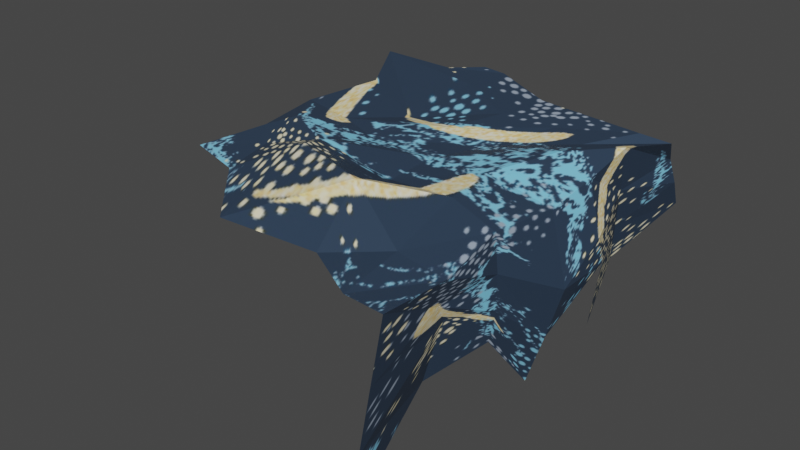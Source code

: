 # Source: SheetsNew.blend  (saved by Blender 3.2.14; exported with 4.5.12 LTS)
import bpy
from mathutils import Matrix  # noqa: F401  (used for matrix-valued properties, if any)

bpy.ops.wm.read_factory_settings(use_empty=True)
scene = bpy.context.scene
scene.name = 'Scene'

# ---- collections
col_collection = bpy.data.collections.new('Collection'); scene.collection.children.link(col_collection)

# ---- images (referenced by path relative to the original .blend; pixels are not part of the script)
import os
ASSET_DIR = os.environ.get("B2B_ASSET_DIR", "")  # directory of the original .blend (textures are referenced by path, not embedded)
HERE = os.path.dirname(os.path.abspath(__file__))  # packed textures are extracted next to this script under _unpacked/

def load_image(name, relpath, width, height, colorspace="sRGB"):
    """Load a texture the original file referenced (path relative to the .blend, or extracted next to this script)."""
    p = next((c for c in (os.path.join(HERE, relpath), os.path.join(ASSET_DIR, relpath)) if relpath and os.path.exists(c)), "")
    if p:
        img = bpy.data.images.load(p, check_existing=True)
        img.name = name
    else:  # same state as the original file: an image datablock whose file is absent (Cycles renders it pink)
        img = bpy.data.images.new(name, width, height)
        img.source = "FILE"
        img.filepath = "//" + (relpath or name)
    img.colorspace_settings.name = colorspace
    return img
img_sheet_jpg = load_image('Sheet.jpg', '_unpacked/Sheet.fa7dd5dc.jpg', 500, 500, 'sRGB')

# ---- materials (node trees are filled in below, after node groups)
mat_material_003 = bpy.data.materials.new('Material.003')
mat_material_003.use_transparent_shadow = False

# ---- material node trees
mat_material_003.use_nodes = True; mat_material_003.node_tree.nodes.clear()
_N = mat_material_003.node_tree.nodes; _L = mat_material_003.node_tree.links
n0 = _N.new('ShaderNodeBsdfPrincipled'); n0.name = 'Principled BSDF'; n0.location = (10, 300)
n0.distribution = 'GGX'
n0.subsurface_method = 'RANDOM_WALK_SKIN'
n0.inputs[3].default_value = 1.45
n0.inputs[27].default_value = (0.0, 0.0, 0.0, 1.0)
n0.inputs[28].default_value = 1.0
n1 = _N.new('ShaderNodeOutputMaterial'); n1.name = 'Material Output'; n1.location = (300, 300)
n2 = _N.new('ShaderNodeTexImage'); n2.name = 'Image Texture'; n2.location = (-348, 162)
n2.image = img_sheet_jpg
_L.new(n0.outputs[0], n1.inputs[0])
_L.new(n2.outputs[0], n0.inputs[0])
n1.is_active_output = True

# ---- world
world_world = bpy.data.worlds.new('World'); scene.world = world_world
world_world.use_nodes = True; world_world.node_tree.nodes.clear()
_N = world_world.node_tree.nodes; _L = world_world.node_tree.links
n0 = _N.new('ShaderNodeOutputWorld'); n0.name = 'World Output'; n0.location = (300, 300)
n1 = _N.new('ShaderNodeBackground'); n1.name = 'Background'; n1.location = (10, 300)
n1.inputs[0].default_value = (0.05088, 0.05088, 0.05088, 1.0)
_L.new(n1.outputs[0], n0.inputs[0])
n0.is_active_output = True
world_world.color = (0.05088, 0.05088, 0.05088)
world_world.use_sun_shadow = False
world_world.sun_shadow_jitter_overblur = 0.0

# ---- meshes
me_cube = bpy.data.meshes.new('Cube')
me_cube.from_pydata([(-1.187, -0.6885, 1.0), (-0.6224, 0.821, 1.014), (1.005, -1.256, -0.8728), (1.208, -1.204, 1.0), (1.104, 0.9001, 0.03592), (1.203, 0.6549, 0.8959), (-1.104, -0.3634, 1.008), (-1.214, -0.02491, 1.0), (-1.118, 0.356, 1.0), (-1.498, 0.7259, 1.0), (-0.8601, 0.715, 1.0), (0.9409, -0.8089, -0.1823), (1.058, -0.5084, -0.08138), (1.005, -0.1894, -0.8845), (1.257, 0.008522, -0.3609), (0.9732, 0.4721, -0.2525), (1.129, 0.3414, 1.06), (1.122, 0.08575, 0.9519), (1.126, -0.1843, 0.8951), (1.093, -0.5234, 0.9699), (1.177, -0.8706, 0.9177), (-0.4307, 0.8171, 1.0), (0.1406, 0.6296, 1.0), (0.5539, 0.6002, 1.0), (1.018, 0.571, 0.9959), (0.9146, -1.191, 1.0), (0.494, -1.049, 1.0), (-0.2534, -1.079, 1.0), (-0.747, -0.7662, 1.0), (-0.5016, 0.5926, 1.0), (0.06249, 0.384, 1.0), (0.4907, 0.4031, 0.9862), (0.8195, 0.3127, 1.0), (-0.4924, 0.1527, 0.9328), (-0.07176, 0.1126, 1.0), (0.3056, 0.09783, 0.9593), (0.8204, 0.1503, 1.053), (-0.7611, -0.08834, 1.0), (-0.3239, -0.1869, 1.0), (0.1668, -0.1863, 0.9999), (0.6416, -0.2034, 1.051), (-0.9469, -0.2714, 1.081), (-0.4895, -0.4053, 1.105), (0.1839, -0.4494, 1.0), (0.7234, -0.486, 1.087), (-0.8584, -0.5038, 1.0), (-0.3938, -0.5609, 1.207), (0.3078, -0.7278, 1.283), (0.8318, -0.8697, 1.0), (1.122, 0.7658, 0.6222), (1.147, 0.8032, 0.3573), (1.14, -1.222, 0.3757), (1.073, -1.239, -0.2485), (1.08, 0.3827, 0.5825), (1.027, 0.4274, 0.165), (1.239, 0.06658, 0.454), (1.23, 0.1156, 0.1501), (1.243, -0.1716, 0.1702), (1.128, -0.1801, -0.361), (1.113, -0.5155, 0.5925), (1.106, -0.5101, 0.2384), (1.098, -0.8453, 0.6271), (1.051, -0.7822, 0.4217)], [], [(61, 20, 3, 51), (45, 6, 0, 28), (21, 1, 10, 29), (29, 10, 9, 33), (33, 9, 8, 37), (37, 8, 7, 41), (41, 7, 6, 45), (49, 5, 16, 53), (53, 16, 17, 55), (55, 17, 18, 57), (57, 18, 19, 59), (59, 19, 20, 61), (19, 44, 48, 20), (44, 43, 47, 48), (43, 42, 46, 47), (42, 41, 45, 46), (18, 40, 44, 19), (40, 39, 43, 44), (39, 38, 42, 43), (38, 37, 41, 42), (17, 36, 40, 18), (36, 35, 39, 40), (35, 34, 38, 39), (34, 33, 37, 38), (16, 32, 36, 17), (32, 31, 35, 36), (31, 30, 34, 35), (30, 29, 33, 34), (5, 24, 32, 16), (24, 23, 31, 32), (23, 22, 30, 31), (22, 21, 29, 30), (20, 48, 25, 3), (48, 47, 26, 25), (47, 46, 27, 26), (46, 45, 28, 27), (12, 60, 62, 11), (60, 59, 61, 62), (13, 58, 60, 12), (58, 57, 59, 60), (56, 55, 57, 58), (15, 54, 56, 14), (54, 53, 55, 56), (4, 50, 54, 15), (50, 49, 53, 54), (11, 62, 52, 2), (62, 61, 51, 52)])
_uv = me_cube.uv_layers.new(name='UVMap')
_uv.uv.foreach_set('vector', [0.326, 0.6349, 0.4824, 0.6349, 0.4824, 0.7131, 0.326, 0.7131, 0.8578, 0.6349, 0.9516, 0.6349, 0.9516, 0.7131, 0.8578, 0.7131, 0.8578, 0.2439, 0.9516, 0.2439, 0.9516, 0.3221, 0.8578, 0.3221, 0.8578, 0.3221, 0.9516, 0.3221, 0.9516, 0.4003, 0.8578, 0.4003, 0.8578, 0.4003, 0.9516, 0.4003, 0.9516, 0.4785, 0.8578, 0.4785, 0.8578, 0.4785, 0.9516, 0.4785, 0.9516, 0.5567, 0.8578, 0.5567, 0.8578, 0.5567, 0.9516, 0.5567, 0.9516, 0.6349, 0.8578, 0.6349, 0.326, 0.2439, 0.4824, 0.2439, 0.4824, 0.3221, 0.326, 0.3221, 0.326, 0.3221, 0.4824, 0.3221, 0.4824, 0.4003, 0.326, 0.4003, 0.326, 0.4003, 0.4824, 0.4003, 0.4824, 0.4785, 0.326, 0.4785, 0.326, 0.4785, 0.4824, 0.4785, 0.4824, 0.5567, 0.326, 0.5567, 0.326, 0.5567, 0.4824, 0.5567, 0.4824, 0.6349, 0.326, 0.6349, 0.4824, 0.5567, 0.5763, 0.5567, 0.5763, 0.6349, 0.4824, 0.6349, 0.5763, 0.5567, 0.6701, 0.5567, 0.6701, 0.6349, 0.5763, 0.6349, 0.6701, 0.5567, 0.764, 0.5567, 0.764, 0.6349, 0.6701, 0.6349, 0.764, 0.5567, 0.8578, 0.5567, 0.8578, 0.6349, 0.764, 0.6349, 0.4824, 0.4785, 0.5763, 0.4785, 0.5763, 0.5567, 0.4824, 0.5567, 0.5763, 0.4785, 0.6701, 0.4785, 0.6701, 0.5567, 0.5763, 0.5567, 0.6701, 0.4785, 0.764, 0.4785, 0.764, 0.5567, 0.6701, 0.5567, 0.764, 0.4785, 0.8578, 0.4785, 0.8578, 0.5567, 0.764, 0.5567, 0.4824, 0.4003, 0.5763, 0.4003, 0.5763, 0.4785, 0.4824, 0.4785, 0.5763, 0.4003, 0.6701, 0.4003, 0.6701, 0.4785, 0.5763, 0.4785, 0.6701, 0.4003, 0.764, 0.4003, 0.764, 0.4785, 0.6701, 0.4785, 0.764, 0.4003, 0.8578, 0.4003, 0.8578, 0.4785, 0.764, 0.4785, 0.4824, 0.3221, 0.5763, 0.3221, 0.5763, 0.4003, 0.4824, 0.4003, 0.5763, 0.3221, 0.6701, 0.3221, 0.6701, 0.4003, 0.5763, 0.4003, 0.6701, 0.3221, 0.764, 0.3221, 0.764, 0.4003, 0.6701, 0.4003, 0.764, 0.3221, 0.8578, 0.3221, 0.8578, 0.4003, 0.764, 0.4003, 0.4824, 0.2439, 0.5763, 0.2439, 0.5763, 0.3221, 0.4824, 0.3221, 0.5763, 0.2439, 0.6701, 0.2439, 0.6701, 0.3221, 0.5763, 0.3221, 0.6701, 0.2439, 0.764, 0.2439, 0.764, 0.3221, 0.6701, 0.3221, 0.764, 0.2439, 0.8578, 0.2439, 0.8578, 0.3221, 0.764, 0.3221, 0.4824, 0.6349, 0.5763, 0.6349, 0.5763, 0.7131, 0.4824, 0.7131, 0.5763, 0.6349, 0.6701, 0.6349, 0.6701, 0.7131, 0.5763, 0.7131, 0.6701, 0.6349, 0.764, 0.6349, 0.764, 0.7131, 0.6701, 0.7131, 0.764, 0.6349, 0.8578, 0.6349, 0.8578, 0.7131, 0.764, 0.7131, 0.0132, 0.5567, 0.1696, 0.5567, 0.1696, 0.6349, 0.0132, 0.6349, 0.1696, 0.5567, 0.326, 0.5567, 0.326, 0.6349, 0.1696, 0.6349, 0.0132, 0.4785, 0.1696, 0.4785, 0.1696, 0.5567, 0.0132, 0.5567, 0.1696, 0.4785, 0.326, 0.4785, 0.326, 0.5567, 0.1696, 0.5567, 0.1696, 0.4003, 0.326, 0.4003, 0.326, 0.4785, 0.1696, 0.4785, 0.0132, 0.3221, 0.1696, 0.3221, 0.1696, 0.4003, 0.0132, 0.4003, 0.1696, 0.3221, 0.326, 0.3221, 0.326, 0.4003, 0.1696, 0.4003, 0.0132, 0.2439, 0.1696, 0.2439, 0.1696, 0.3221, 0.0132, 0.3221, 0.1696, 0.2439, 0.326, 0.2439, 0.326, 0.3221, 0.1696, 0.3221, 0.0132, 0.6349, 0.1696, 0.6349, 0.1696, 0.7131, 0.0132, 0.7131, 0.1696, 0.6349, 0.326, 0.6349, 0.326, 0.7131, 0.1696, 0.7131])
me_cube.materials.append(mat_material_003)
me_cube.update()

# ---- objects
ob_cube_004 = bpy.data.objects.new('Cube.004', me_cube)

# ---- transforms, parenting, visibility, modifiers, constraints
ob_cube_004.location = (0.151, -0.128, -0.08678)
ob_cube_004.scale = (0.327, 0.551, 0.247)

# ---- collection membership
col_collection.objects.link(ob_cube_004)

# ---- scene / render settings (as saved in the file)
scene.frame_start = 1; scene.frame_end = 250; scene.frame_set(1)
scene.render.engine = 'BLENDER_EEVEE_NEXT'
scene.cycles.sampling_pattern = 'TABULATED_SOBOL'
scene.cycles.use_light_tree = False
scene.view_settings.view_transform = 'Filmic'
bpy.context.view_layer.update()

# ---- added for rendering (the .blend has no active camera and no usable light): camera, sun
cam_auto = bpy.data.cameras.new('AutoCamera')
cam_auto.lens = 50.0
cam_auto.sensor_width = 36.0
cam_auto.clip_end = 1000.0
ob_auto_camera = bpy.data.objects.new('AutoCamera', cam_auto)
scene.collection.objects.link(ob_auto_camera)
ob_auto_camera.location = (1.57746, -1.98494, 1.13507)
ob_auto_camera.rotation_euler = (1.09748, -7.21219e-08, 0.694738)
scene.camera = ob_auto_camera
light_auto_sun = bpy.data.lights.new('AutoSun', 'SUN')
light_auto_sun.energy = 3.0
light_auto_sun.angle = 0.0523599
ob_auto_sun = bpy.data.objects.new('AutoSun', light_auto_sun)
scene.collection.objects.link(ob_auto_sun)
ob_auto_sun.rotation_euler = (0.872665, 0.174533, 0.523599)
bpy.context.view_layer.update()
